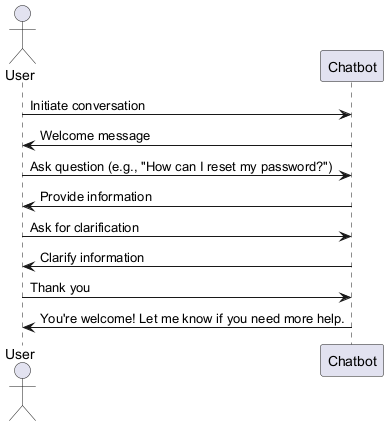

The diagram above was rendered by PlantUML. Its source (embedded in the PNG):
@startuml
actor User
participant Chatbot

User -> Chatbot: Initiate conversation
Chatbot -> User: Welcome message
User -> Chatbot: Ask question (e.g., "How can I reset my password?")
Chatbot -> User: Provide information
User -> Chatbot: Ask for clarification
Chatbot -> User: Clarify information
User -> Chatbot: Thank you
Chatbot -> User: You're welcome! Let me know if you need more help.
@enduml